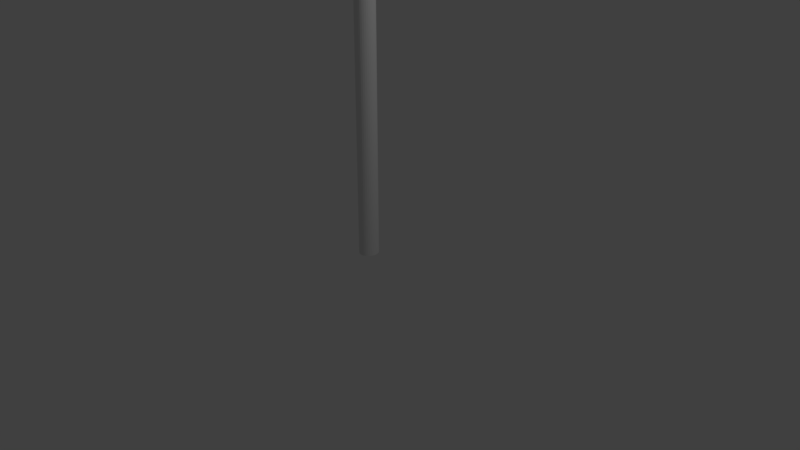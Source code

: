 # Source: alto_falante.blend  (saved by Blender 2.79.0; exported with 4.5.12 LTS)
import bpy
from mathutils import Matrix  # noqa: F401  (used for matrix-valued properties, if any)

bpy.ops.wm.read_factory_settings(use_empty=True)
scene = bpy.context.scene
scene.name = 'Scene'

# ---- collections
col_collection_1 = bpy.data.collections.new('Collection 1'); scene.collection.children.link(col_collection_1)

# ---- world
world_world = bpy.data.worlds.new('World'); scene.world = world_world
world_world.color = (0.05088, 0.05088, 0.05088)
world_world.use_sun_shadow = False
world_world.sun_shadow_jitter_overblur = 0.0
world_world.cycles.sampling_method = 'MANUAL'

# ---- cameras
cam_camera = bpy.data.cameras.new('Camera')
cam_camera.clip_end = 100.0
cam_camera.lens = 35.0
cam_camera.sensor_width = 32.0
cam_camera.sensor_height = 18.0
cam_camera.ortho_scale = 7.314
cam_camera.dof.focus_distance = 0.0
cam_camera.dof.aperture_fstop = 128.0

# ---- lights
light_lamp = bpy.data.lights.new('Lamp', 'POINT')
light_lamp.transmission_factor = 0.0
light_lamp.cutoff_distance = 30.0
light_lamp.energy = 100.0
light_lamp.shadow_buffer_clip_start = 1.001
light_lamp.shadow_soft_size = 0.1
light_lamp.shadow_maximum_resolution = 0.006
light_lamp.use_absolute_resolution = True

# ---- meshes
me_cone = bpy.data.meshes.new('Cone')
me_cone.from_pydata([], [], [])
me_cone.use_remesh_preserve_volume = False
me_cone.use_remesh_preserve_attributes = False
me_cone.use_mirror_vertex_groups = False
me_cone.update()
me_cylinder = bpy.data.meshes.new('Cylinder')
me_cylinder.from_pydata([(0.0, 1.0, -1.0), (0.0, 1.0, 1.163), (0.1951, 0.9808, -1.0), (0.1951, 0.9808, 1.163), (0.3827, 0.9239, -1.0), (0.3827, 0.9239, 1.163), (0.5556, 0.8315, -1.0), (0.5556, 0.8315, 1.163), (0.7071, 0.7071, -1.0), (0.7071, 0.7071, 1.163), (0.8315, 0.5556, -1.0), (0.8315, 0.5556, 1.163), (0.9239, 0.3827, -1.0), (0.9239, 0.3827, 1.163), (0.9808, 0.1951, -1.0), (0.9808, 0.1951, 1.163), (1.0, 7.55e-08, -1.0), (1.0, 7.55e-08, 1.163), (0.9808, -0.1951, -1.0), (0.9808, -0.1951, 1.163), (0.9239, -0.3827, -1.0), (0.9239, -0.3827, 1.163), (0.8315, -0.5556, -1.0), (0.8315, -0.5556, 1.163), (0.7071, -0.7071, -1.0), (0.7071, -0.7071, 1.163), (0.5556, -0.8315, -1.0), (0.5556, -0.8315, 1.163), (0.3827, -0.9239, -1.0), (0.3827, -0.9239, 1.163), (0.1951, -0.9808, -1.0), (0.1951, -0.9808, 1.163), (-3.258e-07, -1.0, -1.0), (-3.258e-07, -1.0, 1.163), (-0.1951, -0.9808, -1.0), (-0.1951, -0.9808, 1.163), (-0.3827, -0.9239, -1.0), (-0.3827, -0.9239, 1.163), (-0.5556, -0.8315, -1.0), (-0.5556, -0.8315, 1.163), (-0.7071, -0.7071, -1.0), (-0.7071, -0.7071, 1.163), (-0.8315, -0.5556, -1.0), (-0.8315, -0.5556, 1.163), (-0.9239, -0.3827, -1.0), (-0.9239, -0.3827, 1.163), (-0.9808, -0.1951, -1.0), (-0.9808, -0.1951, 1.163), (-1.0, 9.656e-07, -1.0), (-1.0, 9.656e-07, 1.163), (-0.9808, 0.1951, -1.0), (-0.9808, 0.1951, 1.163), (-0.9239, 0.3827, -1.0), (-0.9239, 0.3827, 1.163), (-0.8315, 0.5556, -1.0), (-0.8315, 0.5556, 1.163), (-0.7071, 0.7071, -1.0), (-0.7071, 0.7071, 1.163), (-0.5556, 0.8315, -1.0), (-0.5556, 0.8315, 1.163), (-0.3827, 0.9239, -1.0), (-0.3827, 0.9239, 1.163), (-0.1951, 0.9808, -1.0), (-0.1951, 0.9808, 1.163), (0.0, 1.0, 0.9667), (0.1951, 0.9808, 0.9667), (0.3827, 0.9239, 0.9667), (0.5556, 0.8315, 0.9667), (0.7071, 0.7071, 0.9667), (0.8315, 0.5556, 0.9667), (0.9239, 0.3827, 0.9667), (0.9808, 0.1951, 0.9667), (1.0, 7.55e-08, 0.9667), (0.9808, -0.1951, 0.9667), (0.9239, -0.3827, 0.9667), (0.8315, -0.5556, 0.9667), (0.7071, -0.7071, 0.9667), (0.5556, -0.8315, 0.9667), (0.3827, -0.9239, 0.9667), (0.1951, -0.9808, 0.9667), (-3.258e-07, -1.0, 0.9667), (-0.1951, -0.9808, 0.9667), (-0.3827, -0.9239, 0.9667), (-0.5556, -0.8315, 0.9667), (-0.7071, -0.7071, 0.9667), (-0.8315, -0.5556, 0.9667), (-0.9239, -0.3827, 0.9667), (-0.9808, -0.1951, 0.9667), (-1.0, 9.656e-07, 0.9667), (-0.9808, 0.1951, 0.9667), (-0.9239, 0.3827, 0.9667), (-0.8315, 0.5556, 0.9667), (-0.7071, 0.7071, 0.9667), (-0.5556, 0.8315, 0.9667), (-0.3827, 0.9239, 0.9667), (-0.1951, 0.9808, 0.9667), (0.1951, 0.9808, 0.945), (0.3827, 0.9239, 0.945), (0.5556, 0.8315, 0.945), (0.7071, 0.7071, 0.945), (0.8315, 0.5556, 0.945), (0.9239, 0.3827, 0.945), (0.9808, 0.1951, 0.945), (1.0, 7.55e-08, 0.945), (0.9808, -0.1951, 0.945), (0.9239, -0.3827, 0.945), (0.8315, -0.5556, 0.945), (0.7071, -0.7071, 0.945), (0.5556, -0.8315, 0.945), (0.3827, -0.9239, 0.945), (0.1951, -0.9808, 0.945), (-3.258e-07, -1.0, 0.945), (-0.1951, -0.9808, 0.945), (-0.3827, -0.9239, 0.945), (-0.5556, -0.8315, 0.945), (-0.7071, -0.7071, 0.945), (-0.8315, -0.5556, 0.945), (-0.9239, -0.3827, 0.945), (-0.9808, -0.1951, 0.945), (-1.0, 9.656e-07, 0.945), (-0.9808, 0.1951, 0.945), (-0.9239, 0.3827, 0.945), (-0.8315, 0.5556, 0.945), (-0.7071, 0.7071, 0.945), (-0.5556, 0.8315, 0.945), (-0.3827, 0.9239, 0.945), (-0.1951, 0.9808, 0.945), (0.0, 1.0, 0.945), (1.243, -0.4669, 0.9667), (1.15, -0.6398, 0.9667), (1.3, -0.2793, 0.9667), (1.319, -0.08418, 0.9667), (1.319, -0.08418, 0.945), (1.3, -0.2793, 0.945), (1.243, -0.4669, 0.945), (1.15, -0.6398, 0.945), (5.906, -1.755, 1.054), (6.208, -1.123, 1.049), (16.73, -28.76, 1.994), (6.484, -0.5273, 1.041), (6.722, 0.00827, 1.03), (6.915, 0.4635, 1.015), (7.053, 0.8208, 0.9979), (7.133, 1.067, 0.9791), (7.15, 1.191, 0.9593), (7.105, 1.19, 0.9391), (6.998, 1.064, 0.9195), (6.835, 0.816, 0.9011), (6.621, 0.4569, 0.8847), (6.365, 0.0003185, 0.8708), (6.076, -0.5363, 0.8601), (5.766, -1.132, 0.8528), (5.589, -2.399, 1.054), (5.269, -3.032, 1.051), (4.959, -3.628, 1.044), (4.67, -4.165, 1.033), (4.414, -4.621, 1.019), (4.2, -4.98, 1.003), (4.037, -5.228, 0.9843), (3.93, -5.355, 0.9646), (3.885, -5.356, 0.9445), (3.902, -5.231, 0.9246), (3.982, -4.985, 0.9058), (4.12, -4.628, 0.8888), (4.313, -4.173, 0.8742), (4.551, -3.637, 0.8626), (4.827, -3.042, 0.8544), (5.129, -2.41, 0.85), (5.446, -1.765, 0.8494), (3.139, -0.8861, 0.9917), (3.245, -0.6632, 0.9902), (3.342, -0.4533, 0.9873), (3.426, -0.2645, 0.9832), (3.494, -0.104, 0.978), (3.543, 0.022, 0.972), (3.571, 0.1087, 0.9654), (3.577, 0.1527, 0.9584), (3.561, 0.1523, 0.9513), (3.524, 0.1076, 0.9444), (3.466, 0.02029, 0.9379), (3.391, -0.1063, 0.9321), (3.3, -0.2673, 0.9272), (3.199, -0.4565, 0.9234), (3.089, -0.6667, 0.9209), (3.027, -1.113, 0.9919), (2.914, -1.336, 0.9907), (2.805, -1.547, 0.9882), (2.703, -1.736, 0.9844), (2.612, -1.897, 0.9795), (2.537, -2.023, 0.9737), (2.479, -2.111, 0.9672), (2.442, -2.155, 0.9603), (2.426, -2.156, 0.9532), (2.432, -2.112, 0.9462), (2.46, -2.025, 0.9396), (2.509, -1.899, 0.9336), (2.577, -1.739, 0.9284), (2.661, -1.55, 0.9243), (2.758, -1.34, 0.9214), (2.865, -1.117, 0.9199), (2.976, -0.8897, 0.9197), (1.503, -0.2169, 0.9894), (1.597, -0.02023, 0.9881), (1.683, 0.1649, 0.9855), (1.757, 0.3315, 0.9819), (1.817, 0.4731, 0.9774), (1.86, 0.5843, 0.9721), (1.885, 0.6608, 0.9662), (1.89, 0.6996, 0.96), (1.876, 0.6993, 0.9538), (1.843, 0.6598, 0.9477), (1.792, 0.5828, 0.9419), (1.726, 0.4711, 0.9368), (1.646, 0.3291, 0.9325), (1.556, 0.1621, 0.9292), (1.459, -0.02329, 0.9269), (1.404, -0.4175, 0.9896), (1.305, -0.6142, 0.9885), (1.208, -0.7997, 0.9863), (1.119, -0.9666, 0.983), (1.039, -1.109, 0.9786), (0.9723, -1.22, 0.9735), (0.9215, -1.297, 0.9678), (0.8884, -1.337, 0.9617), (0.8743, -1.337, 0.9554), (0.8797, -1.298, 0.9493), (0.9045, -1.222, 0.9434), (0.9475, -1.111, 0.9381), (1.007, -0.9691, 0.9336), (1.082, -0.8025, 0.93), (1.167, -0.6173, 0.9274), (1.261, -0.4206, 0.926), (1.36, -0.2201, 0.9259), (1.243, -0.2562, 0.9585), (1.245, -0.2526, 0.9585), (1.246, -0.2492, 0.9585), (1.248, -0.2461, 0.9584), (1.249, -0.2435, 0.9583), (1.25, -0.2415, 0.9582), (1.25, -0.2401, 0.9581), (1.25, -0.2393, 0.958), (1.25, -0.2394, 0.9579), (1.249, -0.2401, 0.9578), (1.248, -0.2415, 0.9577), (1.247, -0.2436, 0.9576), (1.246, -0.2462, 0.9575), (1.244, -0.2492, 0.9574), (1.242, -0.2526, 0.9574), (1.241, -0.2599, 0.9585), (1.239, -0.2635, 0.9585), (1.238, -0.2669, 0.9585), (1.236, -0.27, 0.9584), (1.235, -0.2726, 0.9583), (1.233, -0.2747, 0.9583), (1.232, -0.2761, 0.9581), (1.232, -0.2768, 0.958), (1.232, -0.2768, 0.9579), (1.232, -0.2761, 0.9578), (1.232, -0.2747, 0.9577), (1.233, -0.2726, 0.9576), (1.234, -0.27, 0.9575), (1.235, -0.267, 0.9574), (1.237, -0.2636, 0.9574), (1.239, -0.26, 0.9574), (1.24, -0.2563, 0.9574), (1.048, -0.491, 0.9437), (1.01, -0.5768, 0.9456), (0.9787, -0.6498, 0.9479), (0.9565, -0.7071, 0.9506), (0.9438, -0.7465, 0.9537), (0.941, -0.7665, 0.9568), (0.9483, -0.7663, 0.9601), (1.464, 0.2831, 0.9592), (1.457, 0.2829, 0.956), (0.9653, -0.746, 0.9632), (1.449, 0.2237, 0.9654), (1.462, 0.2631, 0.9624), (1.44, 0.2626, 0.9528), (1.414, 0.2229, 0.9499), (1.265, -0.1892, 0.9744), (1.313, -0.08785, 0.9736), (0.9915, -0.7063, 0.9662), (1.113, -0.4895, 0.9727), (1.163, -0.394, 0.9739), (1.026, -0.6487, 0.9688), (1.396, 0.09343, 0.9705), (1.427, 0.1664, 0.9681), (1.358, 0.007579, 0.9723), (1.067, -0.5755, 0.971), (1.214, -0.2925, 0.9744), (1.38, 0.1654, 0.9472), (1.339, 0.09215, 0.945), (1.292, 0.006121, 0.9433), (1.243, -0.08943, 0.9421), (1.092, -0.3955, 0.9424), (1.14, -0.2942, 0.9417), (1.191, -0.1908, 0.9416), (4.842, -2.086, 0.9393), (4.813, -2.152, 0.9408), (4.789, -2.208, 0.9426), (4.772, -2.252, 0.9447), (4.762, -2.282, 0.947), (4.76, -2.297, 0.9494), (4.766, -2.297, 0.9519), (5.162, -1.491, 0.9512), (5.157, -1.491, 0.9488), (4.779, -2.282, 0.9543), (5.15, -1.537, 0.956), (5.16, -1.506, 0.9537), (5.144, -1.507, 0.9463), (5.124, -1.537, 0.9441), (5.009, -1.854, 0.9629), (5.046, -1.776, 0.9623), (4.799, -2.251, 0.9566), (4.893, -2.085, 0.9616), (4.931, -2.011, 0.9625), (4.825, -2.207, 0.9586), (5.11, -1.637, 0.9599), (5.133, -1.581, 0.9581), (5.08, -1.703, 0.9613), (4.857, -2.151, 0.9603), (4.97, -1.933, 0.963), (5.097, -1.581, 0.9421), (5.066, -1.638, 0.9404), (5.03, -1.704, 0.939), (4.992, -1.777, 0.9381), (4.876, -2.012, 0.9383), (4.913, -1.934, 0.9378), (4.952, -1.855, 0.9377), (-5.313, -3.157, 1.059), (-4.963, -3.767, 1.055), (-4.628, -4.336, 1.047), (-4.321, -4.84, 1.035), (-4.053, -5.261, 1.02), (-3.836, -5.582, 1.003), (-3.677, -5.791, 0.9847), (-3.582, -5.88, 0.9648), (-3.555, -5.846, 0.9447), (-3.597, -5.69, 0.925), (-3.706, -5.418, 0.9066), (-3.879, -5.04, 0.8902), (-4.108, -4.572, 0.8763), (-4.386, -4.03, 0.8656), (-4.7, -3.435, 0.8584), (-5.664, -2.528, 1.06), (-6.004, -1.904, 1.056), (-6.318, -1.31, 1.049), (-6.595, -0.768, 1.038), (-6.825, -0.2991, 1.025), (-6.997, 0.07872, 1.008), (-7.107, 0.3509, 0.9898), (-7.149, 0.507, 0.9702), (-7.122, 0.541, 0.95), (-7.027, 0.4516, 0.9302), (-6.868, 0.2423, 0.9114), (-6.65, -0.07896, 0.8944), (-6.383, -0.4998, 0.8798), (-6.075, -1.004, 0.8681), (-5.741, -1.572, 0.8599), (-5.391, -2.183, 0.8555), (-5.039, -2.812, 0.855), (-2.88, -1.651, 0.9973), (-2.756, -1.866, 0.9957), (-2.638, -2.067, 0.9928), (-2.53, -2.244, 0.9887), (-2.436, -2.393, 0.9836), (-2.359, -2.506, 0.9776), (-2.303, -2.58, 0.971), (-2.269, -2.611, 0.964), (-2.26, -2.599, 0.9569), (-2.275, -2.544, 0.9499), (-2.313, -2.448, 0.9435), (-2.374, -2.315, 0.9377), (-2.455, -2.15, 0.9328), (-2.553, -1.959, 0.929), (-2.664, -1.749, 0.9264), (-3.004, -1.429, 0.9975), (-3.123, -1.209, 0.9963), (-3.234, -0.9998, 0.9937), (-3.332, -0.8087, 0.9899), (-3.413, -0.6434, 0.9851), (-3.474, -0.5102, 0.9793), (-3.512, -0.4142, 0.9728), (-3.527, -0.3592, 0.9659), (-3.518, -0.3472, 0.9588), (-3.484, -0.3787, 0.9518), (-3.428, -0.4525, 0.9451), (-3.351, -0.5658, 0.9391), (-3.257, -0.7141, 0.934), (-3.149, -0.8919, 0.9299), (-3.031, -1.092, 0.927), (-2.907, -1.307, 0.9254), (-2.783, -1.529, 0.9252), (-1.31, -0.8567, 0.995), (-1.201, -1.047, 0.9936), (-1.097, -1.223, 0.9911), (-1.001, -1.38, 0.9874), (-0.9181, -1.511, 0.9829), (-0.8504, -1.611, 0.9776), (-0.8008, -1.676, 0.9718), (-0.7713, -1.704, 0.9656), (-0.7629, -1.693, 0.9593), (-0.776, -1.645, 0.9532), (-0.8101, -1.56, 0.9475), (-0.8638, -1.443, 0.9424), (-0.9352, -1.297, 0.9381), (-1.021, -1.128, 0.9347), (-1.119, -0.9433, 0.9325), (-1.419, -0.661, 0.9952), (-1.525, -0.467, 0.9941), (-1.623, -0.2822, 0.9919), (-1.709, -0.1136, 0.9885), (-1.78, 0.0323, 0.9842), (-1.834, 0.1498, 0.9791), (-1.868, 0.2345, 0.9734), (-1.881, 0.283, 0.9673), (-1.873, 0.2936, 0.961), (-1.843, 0.2658, 0.9548), (-1.794, 0.2007, 0.949), (-1.726, 0.1008, 0.9437), (-1.643, -0.03013, 0.9391), (-1.547, -0.187, 0.9355), (-1.443, -0.3637, 0.933), (-1.334, -0.5536, 0.9316), (-1.225, -0.7493, 0.9314), (-1.184, -0.6411, 0.9641), (-1.182, -0.6446, 0.9641), (-1.18, -0.6479, 0.964), (-1.178, -0.6507, 0.964), (-1.177, -0.6531, 0.9639), (-1.175, -0.655, 0.9638), (-1.174, -0.6562, 0.9637), (-1.174, -0.6567, 0.9636), (-1.174, -0.6565, 0.9634), (-1.174, -0.6556, 0.9633), (-1.175, -0.654, 0.9632), (-1.176, -0.6519, 0.9631), (-1.177, -0.6492, 0.963), (-1.178, -0.6461, 0.963), (-1.18, -0.6427, 0.9629), (-1.186, -0.6375, 0.9641), (-1.188, -0.6339, 0.9641), (-1.189, -0.6305, 0.964), (-1.191, -0.6274, 0.964), (-1.192, -0.6248, 0.9639), (-1.193, -0.6226, 0.9638), (-1.194, -0.621, 0.9637), (-1.194, -0.6201, 0.9636), (-1.194, -0.6199, 0.9635), (-1.194, -0.6205, 0.9634), (-1.193, -0.6217, 0.9632), (-1.191, -0.6235, 0.9632), (-1.19, -0.6259, 0.9631), (-1.188, -0.6288, 0.963), (-1.186, -0.632, 0.963), (-1.184, -0.6355, 0.9629), (-1.182, -0.6391, 0.9629), (-1.263, -0.3532, 0.9493), (-1.312, -0.2724, 0.9511), (-1.355, -0.2049, 0.9535), (-1.39, -0.1534, 0.9562), (-1.415, -0.1199, 0.9592), (-1.43, -0.1055, 0.9624), (-1.435, -0.111, 0.9656), (-0.8629, -1.135, 0.9648), (-0.8586, -1.13, 0.9615), (-1.428, -0.136, 0.9688), (-0.9036, -1.087, 0.971), (-0.8781, -1.121, 0.9679), (-0.8653, -1.104, 0.9584), (-0.8829, -1.061, 0.9554), (-1.14, -0.6984, 0.9799), (-1.084, -0.7962, 0.9792), (-1.41, -0.1797, 0.9717), (-1.302, -0.4023, 0.9783), (-1.251, -0.4975, 0.9794), (-1.383, -0.2402, 0.9743), (-0.9814, -0.9681, 0.976), (-0.9385, -1.036, 0.9737), (-1.031, -0.8873, 0.9779), (-1.346, -0.3154, 0.9766), (-1.197, -0.5975, 0.98), (-0.9106, -1.0, 0.9528), (-0.9473, -0.9251, 0.9506), (-0.9918, -0.8382, 0.9489), (-1.042, -0.743, 0.9477), (-1.209, -0.4443, 0.9479), (-1.153, -0.5422, 0.9472), (-1.097, -0.643, 0.9471), (-4.941, -2.17, 0.9449), (-4.978, -2.108, 0.9463), (-5.011, -2.056, 0.9481), (-5.038, -2.017, 0.9502), (-5.058, -1.991, 0.9525), (-5.069, -1.98, 0.955), (-5.073, -1.984, 0.9575), (-4.633, -2.771, 0.9568), (-4.63, -2.767, 0.9543), (-5.068, -2.003, 0.9599), (-4.665, -2.734, 0.9616), (-4.645, -2.76, 0.9592), (-4.635, -2.747, 0.9519), (-4.649, -2.714, 0.9496), (-4.847, -2.435, 0.9684), (-4.804, -2.511, 0.9679), (-5.054, -2.037, 0.9621), (-4.97, -2.208, 0.9672), (-4.932, -2.281, 0.9681), (-5.033, -2.083, 0.9642), (-4.724, -2.643, 0.9655), (-4.692, -2.694, 0.9637), (-4.762, -2.58, 0.9669), (-5.005, -2.141, 0.9659), (-4.89, -2.358, 0.9685), (-4.67, -2.667, 0.9476), (-4.698, -2.61, 0.9459), (-4.732, -2.543, 0.9446), (-4.771, -2.47, 0.9437), (-4.899, -2.24, 0.9439), (-4.856, -2.315, 0.9433), (-4.813, -2.393, 0.9433), (-1.395, 5.796, 1.052), (-2.128, 5.688, 1.048), (-2.813, 5.58, 1.039), (-3.425, 5.475, 1.028), (-3.939, 5.378, 1.013), (-4.336, 5.292, 0.9962), (-4.6, 5.22, 0.9774), (-4.722, 5.166, 0.9575), (-4.696, 5.131, 0.9374), (-4.524, 5.117, 0.9178), (-4.213, 5.124, 0.8994), (-3.773, 5.152, 0.8829), (-3.223, 5.2, 0.8691), (-2.583, 5.266, 0.8583), (-1.878, 5.347, 0.8511), (-0.6425, 5.898, 1.053), (0.1005, 5.992, 1.049), (0.8055, 6.074, 1.042), (1.445, 6.14, 1.031), (1.996, 6.188, 1.017), (2.435, 6.216, 1.001), (2.746, 6.223, 0.9825), (2.918, 6.209, 0.9629), (2.944, 6.174, 0.9428), (2.822, 6.119, 0.9229), (2.558, 6.048, 0.9041), (2.161, 5.962, 0.8871), (1.647, 5.865, 0.8725), (1.036, 5.76, 0.8609), (0.3502, 5.651, 0.8527), (-0.3829, 5.544, 0.8482), (-1.135, 5.441, 0.8477), (-0.6702, 3.157, 0.99), (-0.9286, 3.119, 0.9885), (-1.17, 3.081, 0.9856), (-1.386, 3.044, 0.9815), (-1.567, 3.01, 0.9763), (-1.707, 2.98, 0.9703), (-1.8, 2.954, 0.9637), (-1.843, 2.935, 0.9567), (-1.834, 2.923, 0.9496), (-1.774, 2.918, 0.9427), (-1.664, 2.92, 0.9362), (-1.509, 2.93, 0.9304), (-1.315, 2.947, 0.9255), (-1.089, 2.97, 0.9217), (-0.8406, 2.999, 0.9192), (-0.4049, 3.194, 0.9902), (-0.1429, 3.227, 0.989), (0.1057, 3.255, 0.9865), (0.3313, 3.279, 0.9827), (0.5253, 3.296, 0.9778), (0.6802, 3.305, 0.972), (0.79, 3.308, 0.9655), (0.8506, 3.303, 0.9586), (0.8597, 3.291, 0.9515), (0.8167, 3.271, 0.9445), (0.7235, 3.246, 0.9379), (0.5836, 3.216, 0.9319), (0.4024, 3.182, 0.9267), (0.1868, 3.145, 0.9226), (-0.05487, 3.106, 0.9197), (-0.3133, 3.069, 0.9182), (-0.5786, 3.032, 0.918), (-0.3821, 1.513, 0.9877), (-0.6101, 1.48, 0.9863), (-0.8233, 1.446, 0.9838), (-1.014, 1.414, 0.9802), (-1.173, 1.383, 0.9756), (-1.297, 1.356, 0.9703), (-1.379, 1.334, 0.9645), (-1.417, 1.317, 0.9583), (-1.409, 1.306, 0.9521), (-1.356, 1.302, 0.946), (-1.259, 1.304, 0.9402), (-1.122, 1.313, 0.9351), (-0.9508, 1.328, 0.9308), (-0.7517, 1.348, 0.9275), (-0.5324, 1.374, 0.9252), (-0.148, 1.545, 0.9879), (0.08314, 1.574, 0.9868), (0.3025, 1.6, 0.9846), (0.5015, 1.62, 0.9812), (0.6726, 1.635, 0.9769), (0.8093, 1.644, 0.9718), (0.9062, 1.646, 0.9661), (0.9597, 1.642, 0.96), (0.9677, 1.631, 0.9537), (0.9298, 1.614, 0.9476), (0.8476, 1.592, 0.9417), (0.7241, 1.565, 0.9364), (0.5642, 1.535, 0.9319), (0.374, 1.502, 0.9283), (0.1608, 1.468, 0.9257), (-0.06722, 1.435, 0.9243), (-0.3013, 1.403, 0.9242), (-0.2052, 1.331, 0.9568), (-0.2094, 1.331, 0.9568), (-0.2134, 1.33, 0.9568), (-0.2169, 1.329, 0.9567), (-0.2198, 1.329, 0.9566), (-0.2221, 1.328, 0.9565), (-0.2236, 1.328, 0.9564), (-0.2243, 1.328, 0.9563), (-0.2241, 1.327, 0.9562), (-0.2231, 1.327, 0.9561), (-0.2214, 1.327, 0.956), (-0.2189, 1.328, 0.9559), (-0.2157, 1.328, 0.9558), (-0.212, 1.328, 0.9557), (-0.208, 1.329, 0.9557), (-0.2009, 1.332, 0.9568), (-0.1967, 1.332, 0.9568), (-0.1926, 1.333, 0.9568), (-0.189, 1.333, 0.9567), (-0.1858, 1.333, 0.9566), (-0.1833, 1.334, 0.9565), (-0.1815, 1.334, 0.9564), (-0.1806, 1.334, 0.9563), (-0.1804, 1.333, 0.9562), (-0.1811, 1.333, 0.9561), (-0.1826, 1.333, 0.956), (-0.1849, 1.332, 0.9559), (-0.1878, 1.332, 0.9558), (-0.1913, 1.331, 0.9557), (-0.1953, 1.33, 0.9557), (-0.1994, 1.33, 0.9557), (-0.2038, 1.329, 0.9557), (0.1122, 1.306, 0.942), (0.2102, 1.323, 0.9439), (0.2926, 1.338, 0.9462), (0.3562, 1.352, 0.9489), (0.3986, 1.364, 0.9519), (0.4181, 1.372, 0.9551), (0.414, 1.378, 0.9584), (-0.8107, 1.211, 0.9575), (-0.8066, 1.205, 0.9543), (0.3865, 1.38, 0.9615), (-0.7489, 1.231, 0.9637), (-0.7912, 1.22, 0.9607), (-0.7791, 1.203, 0.9511), (-0.7291, 1.204, 0.9482), (-0.2774, 1.312, 0.9726), (-0.395, 1.295, 0.9719), (0.3365, 1.379, 0.9644), (0.0753, 1.356, 0.971), (-0.03771, 1.343, 0.9722), (0.2661, 1.375, 0.9671), (-0.6029, 1.26, 0.9688), (-0.6853, 1.245, 0.9664), (-0.5048, 1.277, 0.9706), (0.1779, 1.367, 0.9693), (-0.1568, 1.328, 0.9727), (-0.6587, 1.209, 0.9455), (-0.5705, 1.216, 0.9433), (-0.4679, 1.227, 0.9416), (-0.3549, 1.24, 0.9404), (0.002315, 1.289, 0.9407), (-0.1152, 1.272, 0.94), (-0.2358, 1.255, 0.9399), (-0.5184, 5.143, 0.9376), (-0.4431, 5.156, 0.9391), (-0.3798, 5.168, 0.9409), (-0.3309, 5.179, 0.943), (-0.2983, 5.188, 0.9453), (-0.2834, 5.194, 0.9477), (-0.2865, 5.199, 0.9502), (-1.227, 5.07, 0.9495), (-1.224, 5.066, 0.9471), (-0.3077, 5.2, 0.9526), (-1.18, 5.086, 0.9543), (-1.212, 5.077, 0.952), (-1.203, 5.064, 0.9446), (-1.165, 5.065, 0.9424), (-0.8177, 5.148, 0.9612), (-0.908, 5.135, 0.9606), (-0.346, 5.2, 0.9549), (-0.5467, 5.182, 0.9599), (-0.6335, 5.172, 0.9608), (-0.4001, 5.196, 0.9569), (-1.068, 5.108, 0.9582), (-1.131, 5.096, 0.9564), (-0.9924, 5.121, 0.9596), (-0.4679, 5.19, 0.9586), (-0.725, 5.16, 0.9612), (-1.111, 5.068, 0.9403), (-1.043, 5.074, 0.9386), (-0.964, 5.083, 0.9373), (-0.8772, 5.093, 0.9364), (-0.6028, 5.13, 0.9366), (-0.6931, 5.117, 0.9361), (-0.7857, 5.104, 0.936), (0.0, 1.0, 0.945), (0.0, 1.0, 0.9667), (-0.1951, 0.9808, 0.9667), (-0.3827, 0.9239, 0.9667), (0.1951, 0.9808, 0.9667), (0.1951, 0.9808, 0.945), (-0.3827, 0.9239, 0.945), (-0.1951, 0.9808, 0.945), (-0.03483, 1.308, 0.945), (-0.03483, 1.308, 0.9667), (-0.2299, 1.288, 0.9667), (-0.4175, 1.232, 0.9667), (0.1603, 1.288, 0.9667), (0.1603, 1.288, 0.945), (-0.4175, 1.232, 0.945), (-0.2299, 1.288, 0.945), (-1.567, -0.6819, 0.9667), (-1.624, -0.4943, 0.9667), (-1.475, -0.8548, 0.9667), (-1.35, -1.006, 0.9667), (-1.35, -1.006, 0.945), (-1.475, -0.8548, 0.945), (-1.567, -0.6819, 0.945), (-1.624, -0.4943, 0.945)], [], [(64, 1, 3, 65), (65, 3, 5, 66), (66, 5, 7, 67), (67, 7, 9, 68), (68, 9, 11, 69), (69, 11, 13, 70), (70, 13, 15, 71), (71, 15, 17, 72), (72, 17, 19, 73), (73, 19, 21, 74), (74, 21, 23, 75), (75, 23, 25, 76), (76, 25, 27, 77), (77, 27, 29, 78), (78, 29, 31, 79), (79, 31, 33, 80), (80, 33, 35, 81), (81, 35, 37, 82), (82, 37, 39, 83), (83, 39, 41, 84), (84, 41, 43, 85), (85, 43, 45, 86), (86, 45, 47, 87), (87, 47, 49, 88), (88, 49, 51, 89), (89, 51, 53, 90), (90, 53, 55, 91), (91, 55, 57, 92), (92, 57, 59, 93), (93, 59, 61, 94), (3, 1, 63, 61, 59, 57, 55, 53, 51, 49, 47, 45, 43, 41, 39, 37, 35, 33, 31, 29, 27, 25, 23, 21, 19, 17, 15, 13, 11, 9, 7, 5), (94, 61, 63, 95), (95, 63, 1, 64), (0, 2, 4, 6, 8, 10, 12, 14, 16, 18, 20, 22, 24, 26, 28, 30, 32, 34, 36, 38, 40, 42, 44, 46, 48, 50, 52, 54, 56, 58, 60, 62), (64, 65, 717, 714), (96, 127, 713, 718), (124, 93, 94, 125), (123, 92, 93, 124), (122, 91, 92, 123), (121, 90, 91, 122), (120, 89, 90, 121), (119, 88, 89, 120), (118, 87, 88, 119), (86, 87, 730, 729), (118, 117, 735, 736), (84, 85, 731, 732), (114, 83, 84, 115), (113, 82, 83, 114), (112, 81, 82, 113), (111, 80, 81, 112), (110, 79, 80, 111), (109, 78, 79, 110), (108, 77, 78, 109), (107, 76, 77, 108), (106, 75, 76, 107), (105, 104, 133, 134), (75, 106, 135, 129), (73, 74, 128, 130), (102, 71, 72, 103), (101, 70, 71, 102), (100, 69, 70, 101), (99, 68, 69, 100), (98, 67, 68, 99), (97, 66, 67, 98), (96, 65, 66, 97), (95, 64, 714, 715), (0, 127, 96, 2), (2, 96, 97, 4), (4, 97, 98, 6), (6, 98, 99, 8), (8, 99, 100, 10), (10, 100, 101, 12), (12, 101, 102, 14), (14, 102, 103, 16), (16, 103, 104, 18), (18, 104, 105, 20), (20, 105, 106, 22), (22, 106, 107, 24), (24, 107, 108, 26), (26, 108, 109, 28), (28, 109, 110, 30), (30, 110, 111, 32), (32, 111, 112, 34), (34, 112, 113, 36), (36, 113, 114, 38), (38, 114, 115, 40), (40, 115, 116, 42), (42, 116, 117, 44), (44, 117, 118, 46), (46, 118, 119, 48), (48, 119, 120, 50), (50, 120, 121, 52), (52, 121, 122, 54), (54, 122, 123, 56), (56, 123, 124, 58), (58, 124, 125, 60), (60, 125, 126, 62), (62, 126, 127, 0), (134, 128, 129, 135), (133, 130, 128, 134), (132, 131, 130, 133), (72, 73, 130, 131), (74, 75, 129, 128), (106, 105, 134, 135), (104, 103, 132, 133), (103, 72, 131, 132), (152, 153, 185, 184), (143, 142, 174, 175), (148, 147, 179, 180), (146, 145, 177, 178), (150, 149, 181, 182), (144, 143, 175, 176), (149, 148, 180, 181), (147, 146, 178, 179), (151, 150, 182, 183), (162, 163, 195, 194), (154, 155, 187, 186), (160, 161, 193, 192), (136, 152, 184, 169), (137, 136, 169, 170), (140, 139, 171, 172), (157, 158, 190, 189), (164, 165, 197, 196), (142, 141, 173, 174), (153, 154, 186, 185), (163, 164, 196, 195), (165, 166, 198, 197), (156, 157, 189, 188), (161, 162, 194, 193), (166, 167, 199, 198), (141, 140, 172, 173), (159, 160, 192, 191), (167, 168, 200, 199), (139, 137, 170, 171), (145, 144, 176, 177), (168, 151, 183, 200), (155, 156, 188, 187), (158, 159, 191, 190), (185, 186, 218, 217), (195, 196, 228, 227), (197, 198, 230, 229), (188, 189, 221, 220), (193, 194, 226, 225), (198, 199, 231, 230), (173, 172, 204, 205), (191, 192, 224, 223), (199, 200, 232, 231), (171, 170, 202, 203), (177, 176, 208, 209), (200, 183, 215, 232), (187, 188, 220, 219), (190, 191, 223, 222), (184, 185, 217, 216), (175, 174, 206, 207), (180, 179, 211, 212), (178, 177, 209, 210), (182, 181, 213, 214), (176, 175, 207, 208), (181, 180, 212, 213), (179, 178, 210, 211), (183, 182, 214, 215), (194, 195, 227, 226), (186, 187, 219, 218), (192, 193, 225, 224), (169, 184, 216, 201), (170, 169, 201, 202), (172, 171, 203, 204), (189, 190, 222, 221), (196, 197, 229, 228), (174, 173, 205, 206), (203, 202, 234, 235), (209, 208, 240, 241), (232, 215, 247, 264), (219, 220, 252, 251), (222, 223, 255, 254), (216, 217, 249, 248), (207, 206, 238, 239), (212, 211, 243, 244), (210, 209, 241, 242), (214, 213, 245, 246), (208, 207, 239, 240), (213, 212, 244, 245), (211, 210, 242, 243), (215, 214, 246, 247), (226, 227, 259, 258), (218, 219, 251, 250), (224, 225, 257, 256), (201, 216, 248, 233), (202, 201, 233, 234), (204, 203, 235, 236), (221, 222, 254, 253), (228, 229, 261, 260), (206, 205, 237, 238), (217, 218, 250, 249), (227, 228, 260, 259), (229, 230, 262, 261), (220, 221, 253, 252), (225, 226, 258, 257), (230, 231, 263, 262), (205, 204, 236, 237), (223, 224, 256, 255), (231, 232, 264, 263), (244, 243, 278, 290), (293, 292, 324, 325), (242, 241, 273, 277), (246, 245, 291, 292), (240, 239, 276, 272), (245, 244, 290, 291), (243, 242, 277, 278), (247, 246, 292, 293), (258, 259, 267, 268), (250, 251, 288, 282), (256, 257, 269, 270), (233, 248, 289, 279), (234, 233, 279, 280), (236, 235, 287, 285), (253, 254, 274, 281), (260, 261, 265, 266), (238, 237, 286, 275), (249, 250, 282, 283), (259, 260, 266, 267), (261, 262, 294, 265), (252, 253, 281, 284), (257, 258, 268, 269), (262, 263, 295, 294), (237, 236, 285, 286), (255, 256, 270, 271), (263, 264, 296, 295), (235, 234, 280, 287), (241, 240, 272, 273), (264, 247, 293, 296), (251, 252, 284, 288), (254, 255, 271, 274), (248, 249, 283, 289), (239, 238, 275, 276), (297, 326, 327, 328, 325, 324, 323, 322, 310, 309, 305, 304, 308, 307, 318, 317, 319, 312, 311, 321, 315, 314, 320, 316, 313, 306, 303, 302, 301, 300, 299, 298), (268, 267, 299, 300), (282, 288, 320, 314), (270, 269, 301, 302), (279, 289, 321, 311), (280, 279, 311, 312), (285, 287, 319, 317), (281, 274, 306, 313), (266, 265, 297, 298), (275, 286, 318, 307), (283, 282, 314, 315), (267, 266, 298, 299), (265, 294, 326, 297), (284, 281, 313, 316), (269, 268, 300, 301), (294, 295, 327, 326), (286, 285, 317, 318), (271, 270, 302, 303), (295, 296, 328, 327), (287, 280, 312, 319), (273, 272, 304, 305), (296, 293, 325, 328), (288, 284, 316, 320), (274, 271, 303, 306), (289, 283, 315, 321), (276, 275, 307, 308), (290, 278, 310, 322), (277, 273, 305, 309), (292, 291, 323, 324), (272, 276, 308, 304), (291, 290, 322, 323), (278, 277, 309, 310), (344, 345, 377, 376), (335, 334, 366, 367), (340, 339, 371, 372), (338, 337, 369, 370), (342, 341, 373, 374), (336, 335, 367, 368), (341, 340, 372, 373), (339, 338, 370, 371), (343, 342, 374, 375), (354, 355, 387, 386), (346, 347, 379, 378), (352, 353, 385, 384), (329, 344, 376, 361), (330, 329, 361, 362), (332, 331, 363, 364), (349, 350, 382, 381), (356, 357, 389, 388), (334, 333, 365, 366), (345, 346, 378, 377), (355, 356, 388, 387), (357, 358, 390, 389), (348, 349, 381, 380), (353, 354, 386, 385), (358, 359, 391, 390), (333, 332, 364, 365), (351, 352, 384, 383), (359, 360, 392, 391), (331, 330, 362, 363), (337, 336, 368, 369), (360, 343, 375, 392), (347, 348, 380, 379), (350, 351, 383, 382), (377, 378, 410, 409), (387, 388, 420, 419), (389, 390, 422, 421), (380, 381, 413, 412), (385, 386, 418, 417), (390, 391, 423, 422), (365, 364, 396, 397), (383, 384, 416, 415), (391, 392, 424, 423), (363, 362, 394, 395), (369, 368, 400, 401), (392, 375, 407, 424), (379, 380, 412, 411), (382, 383, 415, 414), (376, 377, 409, 408), (367, 366, 398, 399), (372, 371, 403, 404), (370, 369, 401, 402), (374, 373, 405, 406), (368, 367, 399, 400), (373, 372, 404, 405), (371, 370, 402, 403), (375, 374, 406, 407), (386, 387, 419, 418), (378, 379, 411, 410), (384, 385, 417, 416), (361, 376, 408, 393), (362, 361, 393, 394), (364, 363, 395, 396), (381, 382, 414, 413), (388, 389, 421, 420), (366, 365, 397, 398), (395, 394, 426, 427), (401, 400, 432, 433), (424, 407, 439, 456), (411, 412, 444, 443), (414, 415, 447, 446), (408, 409, 441, 440), (399, 398, 430, 431), (404, 403, 435, 436), (402, 401, 433, 434), (406, 405, 437, 438), (400, 399, 431, 432), (405, 404, 436, 437), (403, 402, 434, 435), (407, 406, 438, 439), (418, 419, 451, 450), (410, 411, 443, 442), (416, 417, 449, 448), (393, 408, 440, 425), (394, 393, 425, 426), (396, 395, 427, 428), (413, 414, 446, 445), (420, 421, 453, 452), (398, 397, 429, 430), (409, 410, 442, 441), (419, 420, 452, 451), (421, 422, 454, 453), (412, 413, 445, 444), (417, 418, 450, 449), (422, 423, 455, 454), (397, 396, 428, 429), (415, 416, 448, 447), (423, 424, 456, 455), (436, 435, 470, 482), (485, 484, 516, 517), (434, 433, 465, 469), (438, 437, 483, 484), (432, 431, 468, 464), (437, 436, 482, 483), (435, 434, 469, 470), (439, 438, 484, 485), (450, 451, 459, 460), (442, 443, 480, 474), (448, 449, 461, 462), (425, 440, 481, 471), (426, 425, 471, 472), (428, 427, 479, 477), (445, 446, 466, 473), (452, 453, 457, 458), (430, 429, 478, 467), (441, 442, 474, 475), (451, 452, 458, 459), (453, 454, 486, 457), (444, 445, 473, 476), (449, 450, 460, 461), (454, 455, 487, 486), (429, 428, 477, 478), (447, 448, 462, 463), (455, 456, 488, 487), (427, 426, 472, 479), (433, 432, 464, 465), (456, 439, 485, 488), (443, 444, 476, 480), (446, 447, 463, 466), (440, 441, 475, 481), (431, 430, 467, 468), (489, 518, 519, 520, 517, 516, 515, 514, 502, 501, 497, 496, 500, 499, 510, 509, 511, 504, 503, 513, 507, 506, 512, 508, 505, 498, 495, 494, 493, 492, 491, 490), (460, 459, 491, 492), (474, 480, 512, 506), (462, 461, 493, 494), (471, 481, 513, 503), (472, 471, 503, 504), (477, 479, 511, 509), (473, 466, 498, 505), (458, 457, 489, 490), (467, 478, 510, 499), (475, 474, 506, 507), (459, 458, 490, 491), (457, 486, 518, 489), (476, 473, 505, 508), (461, 460, 492, 493), (486, 487, 519, 518), (478, 477, 509, 510), (463, 462, 494, 495), (487, 488, 520, 519), (479, 472, 504, 511), (465, 464, 496, 497), (488, 485, 517, 520), (480, 476, 508, 512), (466, 463, 495, 498), (481, 475, 507, 513), (468, 467, 499, 500), (482, 470, 502, 514), (469, 465, 497, 501), (484, 483, 515, 516), (464, 468, 500, 496), (483, 482, 514, 515), (470, 469, 501, 502), (536, 537, 569, 568), (527, 526, 558, 559), (532, 531, 563, 564), (530, 529, 561, 562), (534, 533, 565, 566), (528, 527, 559, 560), (533, 532, 564, 565), (531, 530, 562, 563), (535, 534, 566, 567), (546, 547, 579, 578), (538, 539, 571, 570), (544, 545, 577, 576), (521, 536, 568, 553), (522, 521, 553, 554), (524, 523, 555, 556), (541, 542, 574, 573), (548, 549, 581, 580), (526, 525, 557, 558), (537, 538, 570, 569), (547, 548, 580, 579), (549, 550, 582, 581), (540, 541, 573, 572), (545, 546, 578, 577), (550, 551, 583, 582), (525, 524, 556, 557), (543, 544, 576, 575), (551, 552, 584, 583), (523, 522, 554, 555), (529, 528, 560, 561), (552, 535, 567, 584), (539, 540, 572, 571), (542, 543, 575, 574), (569, 570, 602, 601), (579, 580, 612, 611), (581, 582, 614, 613), (572, 573, 605, 604), (577, 578, 610, 609), (582, 583, 615, 614), (557, 556, 588, 589), (575, 576, 608, 607), (583, 584, 616, 615), (555, 554, 586, 587), (561, 560, 592, 593), (584, 567, 599, 616), (571, 572, 604, 603), (574, 575, 607, 606), (568, 569, 601, 600), (559, 558, 590, 591), (564, 563, 595, 596), (562, 561, 593, 594), (566, 565, 597, 598), (560, 559, 591, 592), (565, 564, 596, 597), (563, 562, 594, 595), (567, 566, 598, 599), (578, 579, 611, 610), (570, 571, 603, 602), (576, 577, 609, 608), (553, 568, 600, 585), (554, 553, 585, 586), (556, 555, 587, 588), (573, 574, 606, 605), (580, 581, 613, 612), (558, 557, 589, 590), (587, 586, 618, 619), (593, 592, 624, 625), (616, 599, 631, 648), (603, 604, 636, 635), (606, 607, 639, 638), (600, 601, 633, 632), (591, 590, 622, 623), (596, 595, 627, 628), (594, 593, 625, 626), (598, 597, 629, 630), (592, 591, 623, 624), (597, 596, 628, 629), (595, 594, 626, 627), (599, 598, 630, 631), (610, 611, 643, 642), (602, 603, 635, 634), (608, 609, 641, 640), (585, 600, 632, 617), (586, 585, 617, 618), (588, 587, 619, 620), (605, 606, 638, 637), (612, 613, 645, 644), (590, 589, 621, 622), (601, 602, 634, 633), (611, 612, 644, 643), (613, 614, 646, 645), (604, 605, 637, 636), (609, 610, 642, 641), (614, 615, 647, 646), (589, 588, 620, 621), (607, 608, 640, 639), (615, 616, 648, 647), (628, 627, 662, 674), (677, 676, 708, 709), (626, 625, 657, 661), (630, 629, 675, 676), (624, 623, 660, 656), (629, 628, 674, 675), (627, 626, 661, 662), (631, 630, 676, 677), (642, 643, 651, 652), (634, 635, 672, 666), (640, 641, 653, 654), (617, 632, 673, 663), (618, 617, 663, 664), (620, 619, 671, 669), (637, 638, 658, 665), (644, 645, 649, 650), (622, 621, 670, 659), (633, 634, 666, 667), (643, 644, 650, 651), (645, 646, 678, 649), (636, 637, 665, 668), (641, 642, 652, 653), (646, 647, 679, 678), (621, 620, 669, 670), (639, 640, 654, 655), (647, 648, 680, 679), (619, 618, 664, 671), (625, 624, 656, 657), (648, 631, 677, 680), (635, 636, 668, 672), (638, 639, 655, 658), (632, 633, 667, 673), (623, 622, 659, 660), (681, 710, 711, 712, 709, 708, 707, 706, 694, 693, 689, 688, 692, 691, 702, 701, 703, 696, 695, 705, 699, 698, 704, 700, 697, 690, 687, 686, 685, 684, 683, 682), (652, 651, 683, 684), (666, 672, 704, 698), (654, 653, 685, 686), (663, 673, 705, 695), (664, 663, 695, 696), (669, 671, 703, 701), (665, 658, 690, 697), (650, 649, 681, 682), (659, 670, 702, 691), (667, 666, 698, 699), (651, 650, 682, 683), (649, 678, 710, 681), (668, 665, 697, 700), (653, 652, 684, 685), (678, 679, 711, 710), (670, 669, 701, 702), (655, 654, 686, 687), (679, 680, 712, 711), (671, 664, 696, 703), (657, 656, 688, 689), (680, 677, 709, 712), (672, 668, 700, 704), (658, 655, 687, 690), (673, 667, 699, 705), (660, 659, 691, 692), (674, 662, 694, 706), (661, 657, 689, 693), (676, 675, 707, 708), (656, 660, 692, 688), (675, 674, 706, 707), (662, 661, 693, 694), (718, 713, 721, 726), (713, 720, 728, 721), (716, 715, 723, 724), (127, 126, 720, 713), (94, 95, 715, 716), (65, 96, 718, 717), (126, 125, 719, 720), (125, 94, 716, 719), (728, 723, 722, 721), (727, 724, 723, 728), (721, 722, 725, 726), (719, 716, 724, 727), (714, 717, 725, 722), (715, 714, 722, 723), (720, 719, 727, 728), (717, 718, 726, 725), (735, 729, 730, 736), (734, 731, 729, 735), (733, 732, 731, 734), (116, 115, 733, 734), (115, 84, 732, 733), (87, 118, 736, 730), (85, 86, 729, 731), (117, 116, 734, 735)])
me_cylinder.use_remesh_preserve_volume = False
me_cylinder.use_remesh_preserve_attributes = False
me_cylinder.use_mirror_vertex_groups = False
me_cylinder.update()

# ---- objects
ob_cone = bpy.data.objects.new('Cone', me_cone)
ob_cylinder = bpy.data.objects.new('Cylinder', me_cylinder)
ob_lamp = bpy.data.objects.new('Lamp', light_lamp)
ob_camera = bpy.data.objects.new('Camera', cam_camera)

# ---- transforms, parenting, visibility, modifiers, constraints
ob_cone.location = (5.585, 0.9394, 0.9009)
ob_cone.rotation_euler = (-1.837, 0.661, -2.822)
ob_cone.lineart.crease_threshold = 0.0
ob_cylinder.location = (0.0, 0.0, 4.643)
ob_cylinder.scale = (0.1222, -0.131, 4.609)
ob_cylinder.lineart.crease_threshold = 0.0
ob_lamp.location = (4.076, 1.005, 5.904)
ob_lamp.rotation_euler = (0.6503, 0.05522, 1.866)
ob_lamp.lock_rotations_4d = False
ob_lamp.empty_display_type = 'ARROWS'
ob_lamp.color = (0.0, 0.0, 0.0, 0.0)
ob_lamp.lineart.crease_threshold = 0.0
ob_camera.location = (7.481, -6.508, 5.344)
ob_camera.rotation_euler = (1.109, 0.0, 0.8149)
ob_camera.lock_rotations_4d = False
ob_camera.empty_display_type = 'ARROWS'
ob_camera.color = (0.0, 0.0, 0.0, 0.0)
ob_camera.display_type = 'WIRE'
ob_camera.lineart.crease_threshold = 0.0

# ---- collection membership
col_collection_1.objects.link(ob_cone)
col_collection_1.objects.link(ob_cylinder)
col_collection_1.objects.link(ob_lamp)
col_collection_1.objects.link(ob_camera)

# ---- scene / render settings (as saved in the file)
scene.camera = ob_camera
scene.frame_start = 1; scene.frame_end = 250; scene.frame_set(1)
scene.render.engine = 'BLENDER_EEVEE_NEXT'
scene.render.resolution_percentage = 50
scene.render.dither_intensity = 0.0
scene.cycles.use_denoising = False
scene.cycles.samples = 128
scene.cycles.sampling_pattern = 'TABULATED_SOBOL'
scene.cycles.use_adaptive_sampling = False
scene.cycles.use_light_tree = False
scene.cycles.blur_glossy = 0.0
scene.cycles.sample_clamp_indirect = 0.0
scene.view_settings.view_transform = 'Standard'
bpy.context.view_layer.update()

